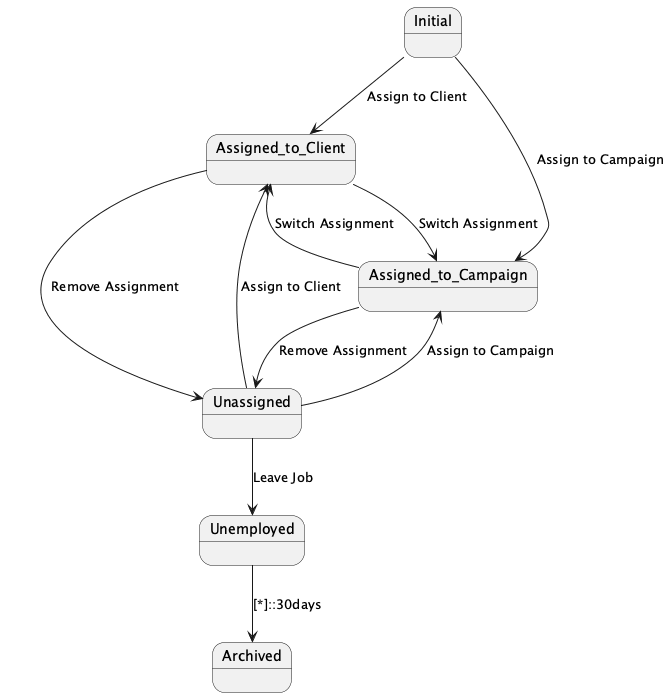

The diagram above was rendered by PlantUML. Its source (embedded in the PNG):
@startuml
state Initial
state Assigned_to_Client
state Assigned_to_Campaign
state Unassigned
state Unemployed
state Archived

Initial --> Assigned_to_Client : Assign to Client
Initial --> Assigned_to_Campaign : Assign to Campaign

Assigned_to_Client --> Unassigned : Remove Assignment
Assigned_to_Client --> Assigned_to_Campaign : Switch Assignment

Assigned_to_Campaign --> Unassigned : Remove Assignment
Assigned_to_Campaign --> Assigned_to_Client : Switch Assignment

Unassigned --> Assigned_to_Client : Assign to Client
Unassigned --> Assigned_to_Campaign : Assign to Campaign
Unassigned --> Unemployed : Leave Job

Unemployed --> Archived : [*]::30days
@enduml